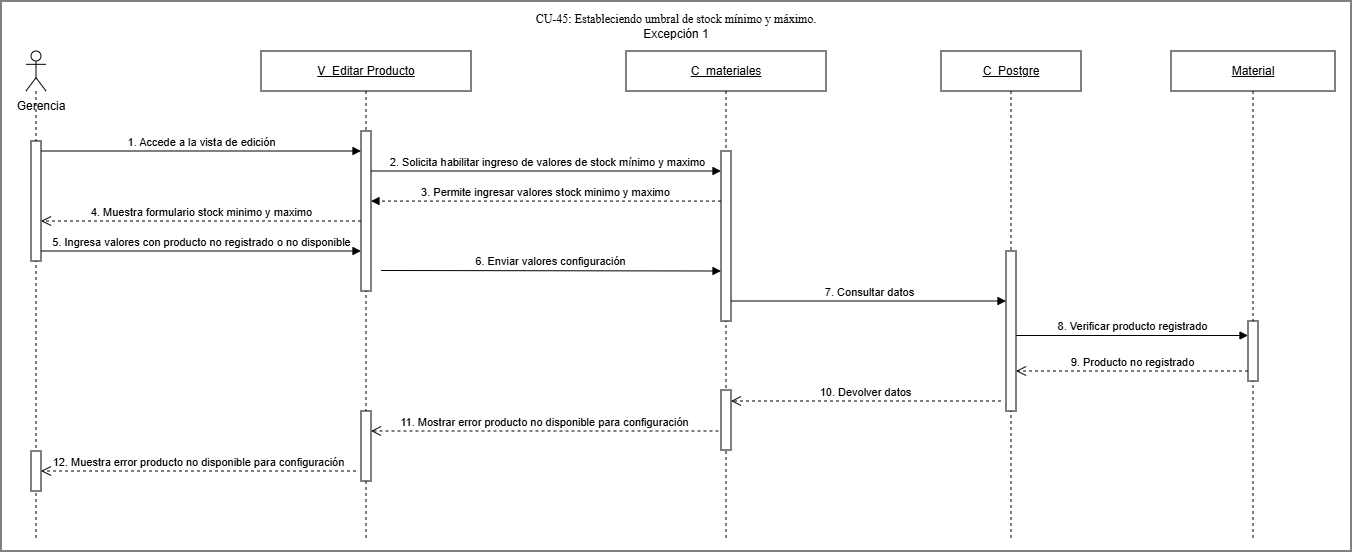

The diagram above was exported from draw.io. Its source (the exported page's mxGraphModel, read from the mxfile embedded in the PNG):
<mxGraphModel dx="1356" dy="1186" grid="1" gridSize="10" guides="1" tooltips="1" connect="1" arrows="1" fold="1" page="1" pageScale="1" pageWidth="827" pageHeight="1169" math="0" shadow="0">
  <root>
    <mxCell id="0" />
    <mxCell id="1" parent="0" />
    <mxCell id="KzDy8VCwgA2JMdrYq2LS-1" parent="1" style="rounded=0;whiteSpace=wrap;html=1;" value="" vertex="1">
      <mxGeometry height="550" width="1350" x="150" y="780" as="geometry" />
    </mxCell>
    <mxCell id="2K5Er24o-gCKKqn0oY8O-1" parent="1" style="shape=umlLifeline;perimeter=lifelinePerimeter;whiteSpace=wrap;html=1;container=1;dropTarget=0;collapsible=0;recursiveResize=0;outlineConnect=0;portConstraint=eastwest;participant=umlActor;newEdgeStyle={&quot;curved&quot;:0,&quot;rounded&quot;:0};" value="" vertex="1">
      <mxGeometry height="490" width="20" x="175" y="830" as="geometry" />
    </mxCell>
    <mxCell id="2K5Er24o-gCKKqn0oY8O-2" parent="2K5Er24o-gCKKqn0oY8O-1" style="html=1;points=[[0,0,0,0,5],[0,1,0,0,-5],[1,0,0,0,5],[1,1,0,0,-5]];perimeter=orthogonalPerimeter;outlineConnect=0;targetShapes=umlLifeline;portConstraint=eastwest;newEdgeStyle={&quot;curved&quot;:0,&quot;rounded&quot;:0};" value="" vertex="1">
      <mxGeometry height="120" width="10" x="5" y="90" as="geometry" />
    </mxCell>
    <mxCell id="2K5Er24o-gCKKqn0oY8O-3" parent="2K5Er24o-gCKKqn0oY8O-1" style="html=1;points=[[0,0,0,0,5],[0,1,0,0,-5],[1,0,0,0,5],[1,1,0,0,-5]];perimeter=orthogonalPerimeter;outlineConnect=0;targetShapes=umlLifeline;portConstraint=eastwest;newEdgeStyle={&quot;curved&quot;:0,&quot;rounded&quot;:0};" value="" vertex="1">
      <mxGeometry height="40" width="10" x="5" y="400" as="geometry" />
    </mxCell>
    <mxCell id="2K5Er24o-gCKKqn0oY8O-4" parent="1" style="text;html=1;whiteSpace=wrap;strokeColor=none;fillColor=none;align=center;verticalAlign=middle;rounded=0;" value="Gerencia" vertex="1">
      <mxGeometry height="30" width="80" x="150" y="870" as="geometry" />
    </mxCell>
    <mxCell id="2K5Er24o-gCKKqn0oY8O-5" parent="1" style="shape=umlLifeline;perimeter=lifelinePerimeter;whiteSpace=wrap;html=1;container=1;dropTarget=0;collapsible=0;recursiveResize=0;outlineConnect=0;portConstraint=eastwest;newEdgeStyle={&quot;curved&quot;:0,&quot;rounded&quot;:0};" value="&lt;u&gt;V_Editar Producto&lt;/u&gt;" vertex="1">
      <mxGeometry height="490" width="210" x="410" y="830" as="geometry" />
    </mxCell>
    <mxCell id="2K5Er24o-gCKKqn0oY8O-6" parent="2K5Er24o-gCKKqn0oY8O-5" style="html=1;points=[[0,0,0,0,5],[0,1,0,0,-5],[1,0,0,0,5],[1,1,0,0,-5]];perimeter=orthogonalPerimeter;outlineConnect=0;targetShapes=umlLifeline;portConstraint=eastwest;newEdgeStyle={&quot;curved&quot;:0,&quot;rounded&quot;:0};" value="" vertex="1">
      <mxGeometry height="160" width="10" x="100" y="80" as="geometry" />
    </mxCell>
    <mxCell id="2K5Er24o-gCKKqn0oY8O-7" parent="2K5Er24o-gCKKqn0oY8O-5" style="html=1;points=[[0,0,0,0,5],[0,1,0,0,-5],[1,0,0,0,5],[1,1,0,0,-5]];perimeter=orthogonalPerimeter;outlineConnect=0;targetShapes=umlLifeline;portConstraint=eastwest;newEdgeStyle={&quot;curved&quot;:0,&quot;rounded&quot;:0};" value="" vertex="1">
      <mxGeometry height="70" width="10" x="100" y="360" as="geometry" />
    </mxCell>
    <mxCell id="2K5Er24o-gCKKqn0oY8O-8" parent="1" style="shape=umlLifeline;perimeter=lifelinePerimeter;whiteSpace=wrap;html=1;container=1;dropTarget=0;collapsible=0;recursiveResize=0;outlineConnect=0;portConstraint=eastwest;newEdgeStyle={&quot;curved&quot;:0,&quot;rounded&quot;:0};" value="&lt;u&gt;C_materiales&lt;/u&gt;" vertex="1">
      <mxGeometry height="490" width="200" x="775" y="830" as="geometry" />
    </mxCell>
    <mxCell id="2K5Er24o-gCKKqn0oY8O-9" parent="2K5Er24o-gCKKqn0oY8O-8" style="html=1;points=[[0,0,0,0,5],[0,1,0,0,-5],[1,0,0,0,5],[1,1,0,0,-5]];perimeter=orthogonalPerimeter;outlineConnect=0;targetShapes=umlLifeline;portConstraint=eastwest;newEdgeStyle={&quot;curved&quot;:0,&quot;rounded&quot;:0};" value="" vertex="1">
      <mxGeometry height="60" width="10" x="95" y="339" as="geometry" />
    </mxCell>
    <mxCell id="2K5Er24o-gCKKqn0oY8O-10" parent="2K5Er24o-gCKKqn0oY8O-8" style="html=1;points=[[0,0,0,0,5],[0,1,0,0,-5],[1,0,0,0,5],[1,1,0,0,-5]];perimeter=orthogonalPerimeter;outlineConnect=0;targetShapes=umlLifeline;portConstraint=eastwest;newEdgeStyle={&quot;curved&quot;:0,&quot;rounded&quot;:0};" value="" vertex="1">
      <mxGeometry height="170" width="10" x="95" y="100" as="geometry" />
    </mxCell>
    <mxCell id="2K5Er24o-gCKKqn0oY8O-11" parent="1" style="shape=umlLifeline;perimeter=lifelinePerimeter;whiteSpace=wrap;html=1;container=1;dropTarget=0;collapsible=0;recursiveResize=0;outlineConnect=0;portConstraint=eastwest;newEdgeStyle={&quot;curved&quot;:0,&quot;rounded&quot;:0};" value="&lt;u&gt;Material&lt;/u&gt;" vertex="1">
      <mxGeometry height="490" width="164" x="1320" y="830" as="geometry" />
    </mxCell>
    <mxCell id="2K5Er24o-gCKKqn0oY8O-12" parent="2K5Er24o-gCKKqn0oY8O-11" style="html=1;points=[[0,0,0,0,5],[0,1,0,0,-5],[1,0,0,0,5],[1,1,0,0,-5]];perimeter=orthogonalPerimeter;outlineConnect=0;targetShapes=umlLifeline;portConstraint=eastwest;newEdgeStyle={&quot;curved&quot;:0,&quot;rounded&quot;:0};" value="" vertex="1">
      <mxGeometry height="60" width="10" x="77" y="270" as="geometry" />
    </mxCell>
    <mxCell id="2K5Er24o-gCKKqn0oY8O-13" edge="1" parent="1" source="2K5Er24o-gCKKqn0oY8O-10" style="html=1;verticalAlign=bottom;endArrow=block;curved=0;rounded=0;dashed=1;entryX=1;entryY=0.438;entryDx=0;entryDy=0;entryPerimeter=0;" target="2K5Er24o-gCKKqn0oY8O-6" value="3. Permite ingresar valores stock minimo y maximo">
      <mxGeometry relative="1" width="80" as="geometry">
        <mxPoint x="850" y="980" as="sourcePoint" />
        <mxPoint x="530" y="980" as="targetPoint" />
      </mxGeometry>
    </mxCell>
    <mxCell id="2K5Er24o-gCKKqn0oY8O-14" edge="1" parent="1" style="html=1;verticalAlign=bottom;endArrow=open;dashed=1;endSize=8;curved=0;rounded=0;" value="4. Muestra formulario stock minimo y maximo">
      <mxGeometry relative="1" as="geometry">
        <mxPoint x="510" y="1000" as="sourcePoint" />
        <mxPoint x="190" y="1000" as="targetPoint" />
      </mxGeometry>
    </mxCell>
    <mxCell id="2K5Er24o-gCKKqn0oY8O-15" edge="1" parent="1" source="2K5Er24o-gCKKqn0oY8O-2" style="html=1;verticalAlign=bottom;endArrow=block;curved=0;rounded=0;entryX=0;entryY=0.75;entryDx=0;entryDy=0;entryPerimeter=0;" target="2K5Er24o-gCKKqn0oY8O-6" value="5. Ingresa valores con producto no registrado o no disponible">
      <mxGeometry relative="1" width="80" as="geometry">
        <mxPoint x="195" y="1030" as="sourcePoint" />
        <mxPoint x="505" y="1030" as="targetPoint" />
      </mxGeometry>
    </mxCell>
    <mxCell id="2K5Er24o-gCKKqn0oY8O-16" edge="1" parent="1" style="html=1;verticalAlign=bottom;endArrow=block;curved=0;rounded=0;" value="6. Enviar valores configuración">
      <mxGeometry relative="1" width="80" as="geometry">
        <mxPoint x="530" y="1049.5" as="sourcePoint" />
        <mxPoint x="870" y="1050" as="targetPoint" />
      </mxGeometry>
    </mxCell>
    <mxCell id="2K5Er24o-gCKKqn0oY8O-17" edge="1" parent="1" style="html=1;verticalAlign=bottom;endArrow=open;dashed=1;endSize=8;curved=0;rounded=0;" value="11. Mostrar error producto no disponible para configuración">
      <mxGeometry relative="1" as="geometry">
        <mxPoint x="867.5" y="1210" as="sourcePoint" />
        <mxPoint x="520" y="1210" as="targetPoint" />
      </mxGeometry>
    </mxCell>
    <mxCell id="2K5Er24o-gCKKqn0oY8O-18" edge="1" parent="1" style="html=1;verticalAlign=bottom;endArrow=open;dashed=1;endSize=8;curved=0;rounded=0;" value="12. Muestra error producto no disponible para configuración">
      <mxGeometry relative="1" as="geometry">
        <mxPoint x="505" y="1250" as="sourcePoint" />
        <mxPoint x="190" y="1250" as="targetPoint" />
      </mxGeometry>
    </mxCell>
    <mxCell id="2K5Er24o-gCKKqn0oY8O-20" parent="1" style="shape=umlLifeline;perimeter=lifelinePerimeter;whiteSpace=wrap;html=1;container=1;dropTarget=0;collapsible=0;recursiveResize=0;outlineConnect=0;portConstraint=eastwest;newEdgeStyle={&quot;curved&quot;:0,&quot;rounded&quot;:0};" value="&lt;u&gt;C_&lt;/u&gt;&lt;u&gt;Postgre&lt;/u&gt;" vertex="1">
      <mxGeometry height="490" width="140" x="1090" y="830" as="geometry" />
    </mxCell>
    <mxCell id="2K5Er24o-gCKKqn0oY8O-21" parent="2K5Er24o-gCKKqn0oY8O-20" style="html=1;points=[[0,0,0,0,5],[0,1,0,0,-5],[1,0,0,0,5],[1,1,0,0,-5]];perimeter=orthogonalPerimeter;outlineConnect=0;targetShapes=umlLifeline;portConstraint=eastwest;newEdgeStyle={&quot;curved&quot;:0,&quot;rounded&quot;:0};" value="" vertex="1">
      <mxGeometry height="160" width="10" x="65" y="200" as="geometry" />
    </mxCell>
    <mxCell id="2K5Er24o-gCKKqn0oY8O-24" edge="1" parent="1" style="html=1;verticalAlign=bottom;endArrow=block;curved=0;rounded=0;" value="7. Consultar datos">
      <mxGeometry relative="1" width="80" as="geometry">
        <mxPoint x="880" y="1080" as="sourcePoint" />
        <mxPoint x="1155" y="1080" as="targetPoint" />
      </mxGeometry>
    </mxCell>
    <mxCell id="2K5Er24o-gCKKqn0oY8O-25" edge="1" parent="1" style="html=1;verticalAlign=bottom;endArrow=block;curved=0;rounded=0;" value="8. Verificar producto registrado">
      <mxGeometry relative="1" width="80" as="geometry">
        <mxPoint x="1165" y="1114.5" as="sourcePoint" />
        <mxPoint x="1397" y="1114.5" as="targetPoint" />
      </mxGeometry>
    </mxCell>
    <mxCell id="2K5Er24o-gCKKqn0oY8O-26" edge="1" parent="1" style="html=1;verticalAlign=bottom;endArrow=open;dashed=1;endSize=8;curved=0;rounded=0;" value="10. Devolver datos">
      <mxGeometry relative="1" as="geometry">
        <mxPoint x="1150" y="1180" as="sourcePoint" />
        <mxPoint x="880" y="1180" as="targetPoint" />
      </mxGeometry>
    </mxCell>
    <mxCell id="2K5Er24o-gCKKqn0oY8O-27" edge="1" parent="1" style="html=1;verticalAlign=bottom;endArrow=block;curved=0;rounded=0;" value="1. Accede a la vista de edición">
      <mxGeometry relative="1" width="80" as="geometry">
        <mxPoint x="190" y="930" as="sourcePoint" />
        <mxPoint x="510" y="930" as="targetPoint" />
      </mxGeometry>
    </mxCell>
    <mxCell id="2K5Er24o-gCKKqn0oY8O-28" edge="1" parent="1" source="2K5Er24o-gCKKqn0oY8O-6" style="html=1;verticalAlign=bottom;endArrow=block;curved=0;rounded=0;exitX=1;exitY=0.25;exitDx=0;exitDy=0;exitPerimeter=0;" value="2. Solicita habilitar ingreso de valores de stock mínimo y maximo">
      <mxGeometry relative="1" width="80" as="geometry">
        <mxPoint x="530" y="950" as="sourcePoint" />
        <mxPoint x="870" y="950" as="targetPoint" />
      </mxGeometry>
    </mxCell>
    <mxCell id="2K5Er24o-gCKKqn0oY8O-29" edge="1" parent="1" style="html=1;verticalAlign=bottom;endArrow=open;dashed=1;endSize=8;curved=0;rounded=0;" value="9. Producto no registrado">
      <mxGeometry relative="1" as="geometry">
        <mxPoint as="offset" />
        <mxPoint x="1397" y="1150" as="sourcePoint" />
        <mxPoint x="1165" y="1150" as="targetPoint" />
      </mxGeometry>
    </mxCell>
    <mxCell id="KzDy8VCwgA2JMdrYq2LS-2" parent="1" style="text;html=1;whiteSpace=wrap;strokeColor=none;fillColor=none;align=center;verticalAlign=middle;rounded=0;" value="&lt;div&gt;&lt;span style=&quot;font-family: &amp;quot;Times New Roman&amp;quot;, serif; white-space: pre-wrap; background-color: rgb(255, 255, 255);&quot;&gt;CU-45: Estableciendo umbral de stock mínimo y máximo.&lt;/span&gt;&lt;/div&gt;Excepción 1" vertex="1">
      <mxGeometry height="30" width="310" x="670" y="790" as="geometry" />
    </mxCell>
  </root>
</mxGraphModel>